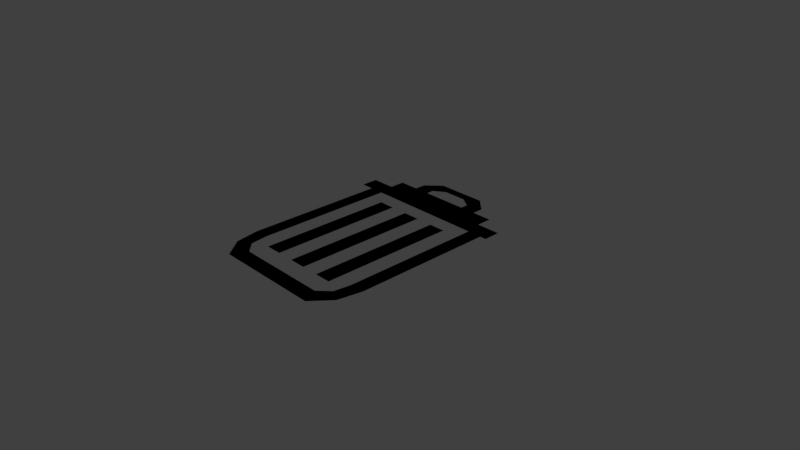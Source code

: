 # Source: trash_can.blend  (saved by Blender 2.79.0; exported with 4.5.12 LTS)
import bpy
from mathutils import Matrix  # noqa: F401  (used for matrix-valued properties, if any)

bpy.ops.wm.read_factory_settings(use_empty=True)
scene = bpy.context.scene
scene.name = 'Scene'

# ---- collections
col_collection_1 = bpy.data.collections.new('Collection 1'); scene.collection.children.link(col_collection_1)

# ---- materials (node trees are filled in below, after node groups)
mat_trash_can = bpy.data.materials.new('trash_can')
mat_trash_can.alpha_threshold = 0.0
mat_trash_can.use_transparent_shadow = False
mat_trash_can.diffuse_color = (0.0, 0.0, 0.0, 1.0)
mat_trash_can.roughness = 0.5
mat_trash_can.line_color = (0.0, 0.0, 0.0, 1.0)

# ---- material node trees

# ---- world
world_world = bpy.data.worlds.new('World'); scene.world = world_world
world_world.color = (0.05088, 0.05088, 0.05088)
world_world.use_sun_shadow = False
world_world.sun_shadow_jitter_overblur = 0.0
world_world.cycles.sampling_method = 'MANUAL'

# ---- cameras
cam_camera = bpy.data.cameras.new('Camera')
cam_camera.clip_end = 100.0
cam_camera.lens = 35.0
cam_camera.sensor_width = 32.0
cam_camera.sensor_height = 18.0
cam_camera.ortho_scale = 7.314
cam_camera.dof.focus_distance = 0.0
cam_camera.dof.aperture_fstop = 128.0

# ---- lights
light_lamp = bpy.data.lights.new('Lamp', 'POINT')
light_lamp.transmission_factor = 0.0
light_lamp.cutoff_distance = 30.0
light_lamp.energy = 100.0
light_lamp.shadow_buffer_clip_start = 1.001
light_lamp.shadow_soft_size = 0.1
light_lamp.shadow_maximum_resolution = 0.006
light_lamp.use_absolute_resolution = True

# ---- meshes
me_cube = bpy.data.meshes.new('Cube')
me_cube.from_pydata([(-0.827, 1.0, 0.2919), (-0.827, -1.0, 0.2919), (-1.031, -1.0, 0.2919), (-1.031, 1.0, 0.2919), (-0.795, -1.236, 0.2919), (-0.9695, -1.334, 0.2919), (-0.6417, -1.382, 0.2919), (-0.7504, -1.601, 0.2919), (0.0, -1.382, 0.2919), (0.0, -1.601, 0.2919), (0.0, 0.9185, 0.3226), (-1.158, 0.9185, 0.3226), (0.0, 1.156, 0.3226), (-1.158, 1.156, 0.3226), (-0.8245, 0.9185, 0.3226), (-0.8245, 1.156, 0.3226), (0.0, 1.371, 0.3226), (-0.8245, 1.371, 0.3226), (-0.5479, 1.342, 0.3226), (-0.3211, 1.342, 0.3226), (-0.5454, 1.526, 0.3226), (-0.3236, 1.478, 0.3226), (-0.3449, 1.717, 0.3226), (-0.1621, 1.583, 0.3226), (0.0, 1.717, 0.3226), (0.0, 1.583, 0.3226), (-0.5906, 0.7487, 0.2919), (-0.5906, -1.14, 0.2919), (-0.3579, 0.7487, 0.2919), (-0.3579, -1.14, 0.2919), (-0.1196, 0.7487, 0.2919), (-0.1196, -1.14, 0.2919), (0.0, 0.7487, 0.2919), (0.0, -1.14, 0.2919)], [], [(0, 3, 2, 1), (1, 2, 5, 4), (4, 5, 7, 6), (6, 7, 9, 8), (14, 10, 12, 15), (11, 14, 15, 13), (15, 12, 16, 17), (18, 19, 21, 20), (20, 21, 23, 22), (22, 23, 25, 24), (27, 29, 28, 26), (31, 33, 32, 30)])
me_cube.materials.append(mat_trash_can)
me_cube.use_remesh_preserve_volume = False
me_cube.use_remesh_preserve_attributes = False
me_cube.use_mirror_vertex_groups = False
me_cube.update()

# ---- objects
ob_trash_can = bpy.data.objects.new('trash_can', me_cube)
ob_lamp = bpy.data.objects.new('Lamp', light_lamp)
ob_camera = bpy.data.objects.new('Camera', cam_camera)

# ---- transforms, parenting, visibility, modifiers, constraints
ob_trash_can.location = (0.0, 0.0, 0.0)
ob_trash_can.lock_rotations_4d = False
ob_trash_can.empty_display_type = 'ARROWS'
ob_trash_can.lineart.crease_threshold = 0.0
_m = ob_trash_can.modifiers.new('Mirror', 'MIRROR')
_m.use_clip = True
ob_lamp.location = (4.076, 1.005, 5.904)
ob_lamp.rotation_euler = (0.6503, 0.05522, 1.866)
ob_lamp.lock_rotations_4d = False
ob_lamp.empty_display_type = 'ARROWS'
ob_lamp.color = (0.0, 0.0, 0.0, 0.0)
ob_lamp.lineart.crease_threshold = 0.0
ob_camera.location = (7.481, -6.508, 5.344)
ob_camera.rotation_euler = (1.109, 0.0, 0.8149)
ob_camera.lock_rotations_4d = False
ob_camera.empty_display_type = 'ARROWS'
ob_camera.color = (0.0, 0.0, 0.0, 0.0)
ob_camera.display_type = 'WIRE'
ob_camera.lineart.crease_threshold = 0.0

# ---- collection membership
col_collection_1.objects.link(ob_trash_can)
col_collection_1.objects.link(ob_lamp)
col_collection_1.objects.link(ob_camera)

# ---- scene / render settings (as saved in the file)
scene.camera = ob_camera
scene.frame_start = 1; scene.frame_end = 250; scene.frame_set(1)
scene.render.engine = 'BLENDER_EEVEE_NEXT'
scene.render.resolution_percentage = 50
scene.render.dither_intensity = 0.0
scene.cycles.use_denoising = False
scene.cycles.samples = 128
scene.cycles.sampling_pattern = 'TABULATED_SOBOL'
scene.cycles.use_adaptive_sampling = False
scene.cycles.use_light_tree = False
scene.cycles.blur_glossy = 0.0
scene.cycles.sample_clamp_indirect = 0.0
scene.view_settings.view_transform = 'Standard'
bpy.context.view_layer.update()
